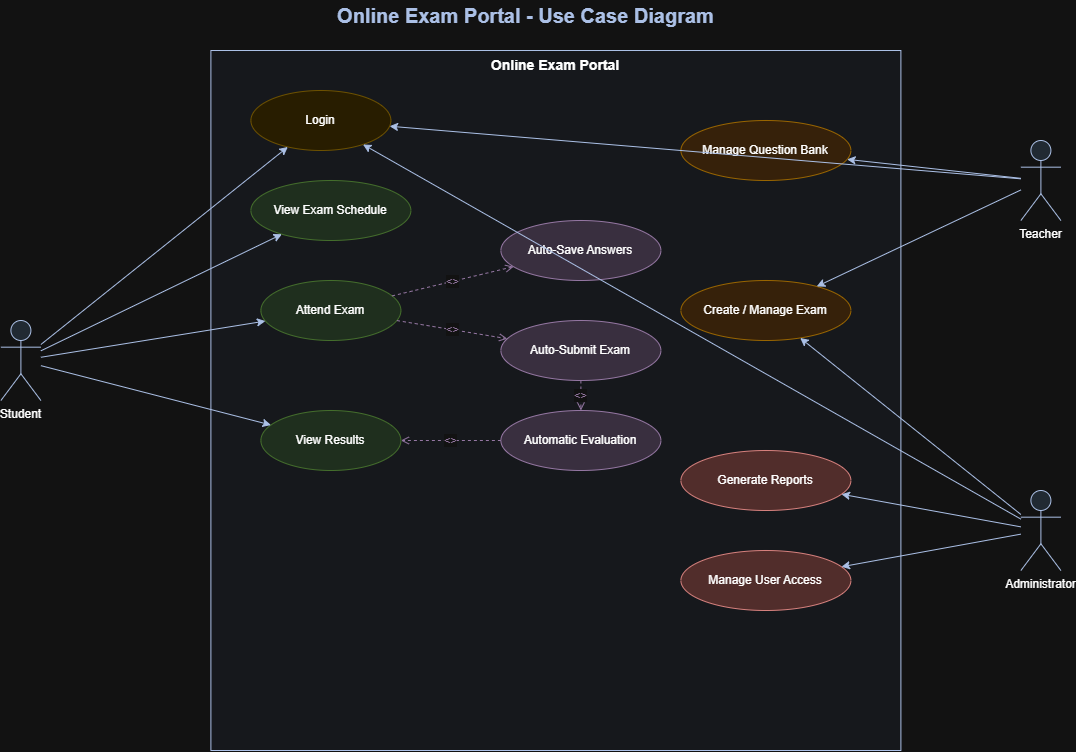

The diagram above was exported from draw.io. Its source (the exported page's mxGraphModel, read from the mxfile embedded in the PNG):
<mxGraphModel dx="1483" dy="773" grid="1" gridSize="10" guides="1" tooltips="1" connect="1" arrows="1" fold="1" page="1" pageScale="1" pageWidth="1169" pageHeight="826" math="0" shadow="0">
  <root>
    <mxCell id="0" />
    <mxCell id="1" parent="0" />
    <mxCell id="title" parent="1" style="text;html=1;fontSize=20;fontStyle=1;align=center;verticalAlign=middle;fontColor=#1F3864;" value="Online Exam Portal - Use Case Diagram" vertex="1">
      <mxGeometry height="30" width="450" x="360" y="10" as="geometry" />
    </mxCell>
    <mxCell id="boundary" parent="1" style="rounded=0;whiteSpace=wrap;html=1;verticalAlign=top;fontStyle=1;fontSize=14;fillColor=#F5F8FC;strokeColor=#1F3864;" value="Online Exam Portal" vertex="1">
      <mxGeometry height="700" width="690" x="270" y="60" as="geometry" />
    </mxCell>
    <mxCell id="actor_student" parent="1" style="shape=umlActor;verticalLabelPosition=bottom;verticalAlign=top;html=1;outlineConnect=0;fillColor=#DCE6F1;strokeColor=#1F3864;" value="Student" vertex="1">
      <mxGeometry height="80" width="40" x="60" y="330" as="geometry" />
    </mxCell>
    <mxCell id="actor_teacher" parent="1" style="shape=umlActor;verticalLabelPosition=bottom;verticalAlign=top;html=1;outlineConnect=0;fillColor=#DCE6F1;strokeColor=#1F3864;" value="Teacher" vertex="1">
      <mxGeometry height="80" width="40" x="1080" y="150" as="geometry" />
    </mxCell>
    <mxCell id="actor_admin" parent="1" style="shape=umlActor;verticalLabelPosition=bottom;verticalAlign=top;html=1;outlineConnect=0;fillColor=#DCE6F1;strokeColor=#1F3864;" value="Administrator" vertex="1">
      <mxGeometry height="80" width="40" x="1080" y="500" as="geometry" />
    </mxCell>
    <mxCell id="uc_login" parent="1" style="ellipse;whiteSpace=wrap;html=1;fillColor=#FFF2CC;strokeColor=#D6B656;" value="Login" vertex="1">
      <mxGeometry height="60" width="140" x="310" y="100" as="geometry" />
    </mxCell>
    <mxCell id="uc_view_schedule" parent="1" style="ellipse;whiteSpace=wrap;html=1;fillColor=#D5E8D4;strokeColor=#82B366;" value="View Exam Schedule" vertex="1">
      <mxGeometry height="60" width="160" x="310" y="190" as="geometry" />
    </mxCell>
    <mxCell id="uc_attend_exam" parent="1" style="ellipse;whiteSpace=wrap;html=1;fillColor=#D5E8D4;strokeColor=#82B366;" value="Attend Exam" vertex="1">
      <mxGeometry height="60" width="140" x="320" y="290" as="geometry" />
    </mxCell>
    <mxCell id="uc_autosave" parent="1" style="ellipse;whiteSpace=wrap;html=1;fillColor=#E1D5E7;strokeColor=#9673A6;" value="Auto-Save Answers" vertex="1">
      <mxGeometry height="60" width="160" x="560" y="230" as="geometry" />
    </mxCell>
    <mxCell id="uc_autosubmit" parent="1" style="ellipse;whiteSpace=wrap;html=1;fillColor=#E1D5E7;strokeColor=#9673A6;" value="Auto-Submit Exam" vertex="1">
      <mxGeometry height="60" width="160" x="560" y="330" as="geometry" />
    </mxCell>
    <mxCell id="uc_evaluate" parent="1" style="ellipse;whiteSpace=wrap;html=1;fillColor=#E1D5E7;strokeColor=#9673A6;" value="Automatic Evaluation" vertex="1">
      <mxGeometry height="60" width="160" x="560" y="420" as="geometry" />
    </mxCell>
    <mxCell id="uc_view_results" parent="1" style="ellipse;whiteSpace=wrap;html=1;fillColor=#D5E8D4;strokeColor=#82B366;" value="View Results" vertex="1">
      <mxGeometry height="60" width="140" x="320" y="420" as="geometry" />
    </mxCell>
    <mxCell id="uc_manage_qb" parent="1" style="ellipse;whiteSpace=wrap;html=1;fillColor=#FFE6CC;strokeColor=#D79B00;" value="Manage Question Bank" vertex="1">
      <mxGeometry height="60" width="170" x="740" y="130" as="geometry" />
    </mxCell>
    <mxCell id="uc_manage_exam" parent="1" style="ellipse;whiteSpace=wrap;html=1;fillColor=#FFE6CC;strokeColor=#D79B00;" value="Create / Manage Exam" vertex="1">
      <mxGeometry height="60" width="170" x="740" y="290" as="geometry" />
    </mxCell>
    <mxCell id="uc_reports" parent="1" style="ellipse;whiteSpace=wrap;html=1;fillColor=#F8CECC;strokeColor=#B85450;" value="Generate Reports" vertex="1">
      <mxGeometry height="60" width="170" x="740" y="460" as="geometry" />
    </mxCell>
    <mxCell id="uc_manage_users" parent="1" style="ellipse;whiteSpace=wrap;html=1;fillColor=#F8CECC;strokeColor=#B85450;" value="Manage User Access" vertex="1">
      <mxGeometry height="60" width="170" x="740" y="560" as="geometry" />
    </mxCell>
    <mxCell id="e1" edge="1" parent="1" source="actor_student" style="edgeStyle=none;html=1;strokeColor=#1F3864;" target="uc_login">
      <mxGeometry relative="1" as="geometry" />
    </mxCell>
    <mxCell id="e2" edge="1" parent="1" source="actor_student" style="edgeStyle=none;html=1;strokeColor=#1F3864;" target="uc_view_schedule">
      <mxGeometry relative="1" as="geometry" />
    </mxCell>
    <mxCell id="e3" edge="1" parent="1" source="actor_student" style="edgeStyle=none;html=1;strokeColor=#1F3864;" target="uc_attend_exam">
      <mxGeometry relative="1" as="geometry" />
    </mxCell>
    <mxCell id="e4" edge="1" parent="1" source="actor_student" style="edgeStyle=none;html=1;strokeColor=#1F3864;" target="uc_view_results">
      <mxGeometry relative="1" as="geometry" />
    </mxCell>
    <mxCell id="e5" edge="1" parent="1" source="actor_teacher" style="edgeStyle=none;html=1;strokeColor=#1F3864;" target="uc_login">
      <mxGeometry relative="1" as="geometry" />
    </mxCell>
    <mxCell id="e6" edge="1" parent="1" source="actor_teacher" style="edgeStyle=none;html=1;strokeColor=#1F3864;" target="uc_manage_qb">
      <mxGeometry relative="1" as="geometry" />
    </mxCell>
    <mxCell id="e7" edge="1" parent="1" source="actor_teacher" style="edgeStyle=none;html=1;strokeColor=#1F3864;" target="uc_manage_exam">
      <mxGeometry relative="1" as="geometry" />
    </mxCell>
    <mxCell id="e8" edge="1" parent="1" source="actor_admin" style="edgeStyle=none;html=1;strokeColor=#1F3864;" target="uc_login">
      <mxGeometry relative="1" as="geometry" />
    </mxCell>
    <mxCell id="e9" edge="1" parent="1" source="actor_admin" style="edgeStyle=none;html=1;strokeColor=#1F3864;" target="uc_manage_exam">
      <mxGeometry relative="1" as="geometry" />
    </mxCell>
    <mxCell id="e10" edge="1" parent="1" source="actor_admin" style="edgeStyle=none;html=1;strokeColor=#1F3864;" target="uc_reports">
      <mxGeometry relative="1" as="geometry" />
    </mxCell>
    <mxCell id="e11" edge="1" parent="1" source="actor_admin" style="edgeStyle=none;html=1;strokeColor=#1F3864;" target="uc_manage_users">
      <mxGeometry relative="1" as="geometry" />
    </mxCell>
    <mxCell id="i1" edge="1" parent="1" source="uc_attend_exam" style="edgeStyle=none;html=1;dashed=1;endArrow=open;strokeColor=#9673A6;fontColor=#9673A6;" target="uc_autosave" value="&lt;&lt;include&gt;&gt;">
      <mxGeometry relative="1" as="geometry" />
    </mxCell>
    <mxCell id="i2" edge="1" parent="1" source="uc_attend_exam" style="edgeStyle=none;html=1;dashed=1;endArrow=open;strokeColor=#9673A6;fontColor=#9673A6;" target="uc_autosubmit" value="&lt;&lt;include&gt;&gt;">
      <mxGeometry relative="1" as="geometry" />
    </mxCell>
    <mxCell id="i3" edge="1" parent="1" source="uc_autosubmit" style="edgeStyle=none;html=1;dashed=1;endArrow=open;strokeColor=#9673A6;fontColor=#9673A6;" target="uc_evaluate" value="&lt;&lt;include&gt;&gt;">
      <mxGeometry relative="1" as="geometry" />
    </mxCell>
    <mxCell id="i4" edge="1" parent="1" source="uc_evaluate" style="edgeStyle=none;html=1;dashed=1;endArrow=open;strokeColor=#9673A6;fontColor=#9673A6;" target="uc_view_results" value="&lt;&lt;include&gt;&gt;">
      <mxGeometry relative="1" as="geometry" />
    </mxCell>
  </root>
</mxGraphModel>